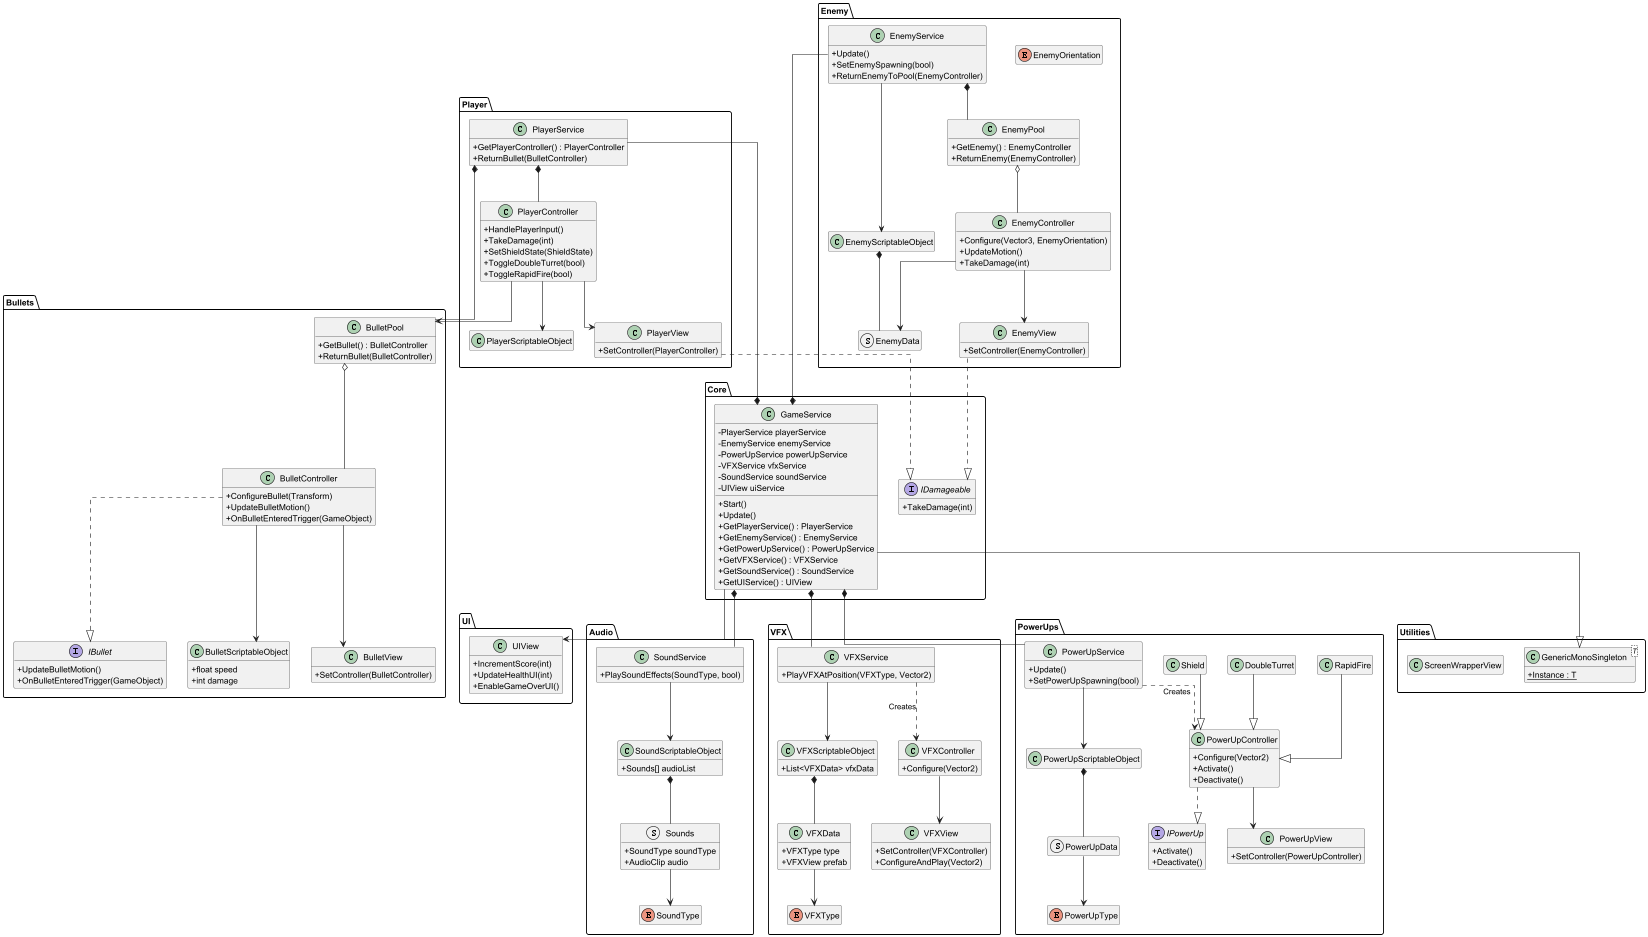

The diagram above was rendered by PlantUML. Its source (embedded in the PNG):
@startuml

' Force straight lines (orthogonal)
skinparam linetype ortho
skinparam classAttributeIconSize 0
hide empty members

package "Utilities" {
    class GenericMonoSingleton<T> {
        + {static} Instance : T
    }
    class ScreenWrapperView
}

package "Core" {
    interface IDamageable {
        + TakeDamage(int)
    }

    class GameService {
        - PlayerService playerService
        - EnemyService enemyService
        - PowerUpService powerUpService
        - VFXService vfxService
        - SoundService soundService
        - UIView uiService
        + Start()
        + Update()
        + GetPlayerService() : PlayerService
        + GetEnemyService() : EnemyService
        + GetPowerUpService() : PowerUpService
        + GetVFXService() : VFXService
        + GetSoundService() : SoundService
        + GetUIService() : UIView
    }
}

package "UI" {
    class UIView {
        + IncrementScore(int)
        + UpdateHealthUI(int)
        + EnableGameOverUI()
    }
}

package "Audio" {
    enum SoundType
    struct Sounds {
        + SoundType soundType
        + AudioClip audio
    }
    class SoundScriptableObject {
        + Sounds[] audioList
    }
    class SoundService {
        + PlaySoundEffects(SoundType, bool)
    }
    
    SoundService --> SoundScriptableObject
    SoundScriptableObject *-- Sounds
    Sounds --> SoundType
}

package "VFX" {
    enum VFXType
    class VFXScriptableObject {
        + List<VFXData> vfxData
    }
    class VFXData {
        + VFXType type
        + VFXView prefab
    }
    class VFXView {
        + SetController(VFXController)
        + ConfigureAndPlay(Vector2)
    }
    class VFXController {
        + Configure(Vector2)
    }
    class VFXService {
        + PlayVFXAtPosition(VFXType, Vector2)
    }
    
    VFXService --> VFXScriptableObject
    VFXService ..> VFXController : Creates
    VFXController --> VFXView
    VFXScriptableObject *-- VFXData
    VFXData --> VFXType
}

package "Bullets" {
    interface IBullet {
        + UpdateBulletMotion()
        + OnBulletEnteredTrigger(GameObject)
    }
    class BulletScriptableObject {
        + float speed
        + int damage
    }
    class BulletView {
        + SetController(BulletController)
    }
    class BulletController {
        + ConfigureBullet(Transform)
        + UpdateBulletMotion()
        + OnBulletEnteredTrigger(GameObject)
    }
    class BulletPool {
        + GetBullet() : BulletController
        + ReturnBullet(BulletController)
    }
    
    BulletController ..|> IBullet
    BulletController --> BulletView
    BulletController --> BulletScriptableObject
    BulletPool o-- BulletController
}

package "Player" {
    class PlayerScriptableObject
    class PlayerView {
        + SetController(PlayerController)
    }
    class PlayerController {
        + HandlePlayerInput()
        + TakeDamage(int)
        + SetShieldState(ShieldState)
        + ToggleDoubleTurret(bool)
        + ToggleRapidFire(bool)
    }
    class PlayerService {
        + GetPlayerController() : PlayerController
        + ReturnBullet(BulletController)
    }
    
    PlayerService *-- PlayerController
    PlayerService *-- BulletPool
    PlayerController --> PlayerView
    PlayerController --> PlayerScriptableObject
    PlayerController --> BulletPool
    PlayerView ..|> IDamageable
}

package "Enemy" {
    enum EnemyOrientation
    class EnemyScriptableObject
    struct EnemyData
    class EnemyView {
        + SetController(EnemyController)
    }
    class EnemyController {
        + Configure(Vector3, EnemyOrientation)
        + UpdateMotion()
        + TakeDamage(int)
    }
    class EnemyPool {
        + GetEnemy() : EnemyController
        + ReturnEnemy(EnemyController)
    }
    class EnemyService {
        + Update()
        + SetEnemySpawning(bool)
        + ReturnEnemyToPool(EnemyController)
    }
    
    EnemyService *-- EnemyPool
    EnemyPool o-- EnemyController
    EnemyController --> EnemyView
    EnemyController --> EnemyData
    EnemyScriptableObject *-- EnemyData
    EnemyService --> EnemyScriptableObject
    EnemyView ..|> IDamageable
}

package "PowerUps" {
    enum PowerUpType
    interface IPowerUp {
        + Activate()
        + Deactivate()
    }
    class PowerUpScriptableObject
    struct PowerUpData
    class PowerUpView {
        + SetController(PowerUpController)
    }
    class PowerUpController {
        + Configure(Vector2)
        + Activate()
        + Deactivate()
    }
    class Shield
    class RapidFire
    class DoubleTurret
    class PowerUpService {
        + Update()
        + SetPowerUpSpawning(bool)
    }
    
    PowerUpController ..|> IPowerUp
    PowerUpController --> PowerUpView
    Shield --|> PowerUpController
    RapidFire --|> PowerUpController
    DoubleTurret --|> PowerUpController
    
    PowerUpService --> PowerUpScriptableObject
    PowerUpScriptableObject *-- PowerUpData
    PowerUpData --> PowerUpType
    PowerUpService ..> PowerUpController : Creates
}

' Inheritance
GameService --|> GenericMonoSingleton

' Composition Root
GameService *-- PlayerService
GameService *-- EnemyService
GameService *-- PowerUpService
GameService *-- VFXService
GameService *-- SoundService
GameService --> UIView

@enduml